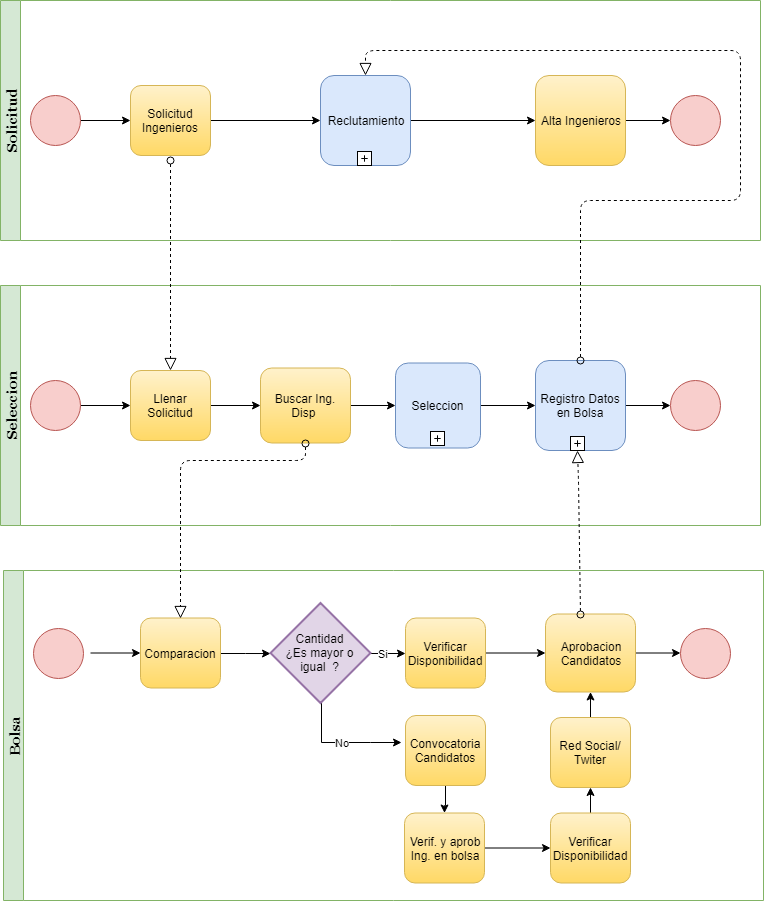

The diagram above was exported from draw.io. Its source (the exported page's mxGraphModel, read from the mxfile embedded in the PNG):
<mxGraphModel dx="840" dy="473" grid="1" gridSize="10" guides="1" tooltips="1" connect="1" arrows="1" fold="1" page="1" pageScale="1" pageWidth="827" pageHeight="1169" math="0" shadow="0">
  <root>
    <mxCell id="0" />
    <mxCell id="1" parent="0" />
    <mxCell id="7Jaqixo_ITiOI2yqGI9n-6" value="Bolsa" style="swimlane;html=1;horizontal=0;startSize=20;fillColor=#d5e8d4;strokeColor=#82b366;fontStyle=1;fontFamily=Georgia;fontSize=14;" parent="1" vertex="1">
      <mxGeometry x="33" y="650" width="760" height="330" as="geometry" />
    </mxCell>
    <mxCell id="7Jaqixo_ITiOI2yqGI9n-10" value="" style="edgeStyle=orthogonalEdgeStyle;rounded=0;orthogonalLoop=1;jettySize=auto;html=1;" parent="7Jaqixo_ITiOI2yqGI9n-6" target="7Jaqixo_ITiOI2yqGI9n-9" edge="1">
      <mxGeometry relative="1" as="geometry">
        <mxPoint x="87" y="82.49999999999977" as="sourcePoint" />
      </mxGeometry>
    </mxCell>
    <mxCell id="7Jaqixo_ITiOI2yqGI9n-7" value="" style="ellipse;whiteSpace=wrap;html=1;aspect=fixed;fillColor=#f8cecc;strokeColor=#b85450;" parent="7Jaqixo_ITiOI2yqGI9n-6" vertex="1">
      <mxGeometry x="30" y="57.5" width="50" height="50" as="geometry" />
    </mxCell>
    <mxCell id="7Jaqixo_ITiOI2yqGI9n-39" value="" style="edgeStyle=orthogonalEdgeStyle;rounded=0;orthogonalLoop=1;jettySize=auto;html=1;" parent="7Jaqixo_ITiOI2yqGI9n-6" source="7Jaqixo_ITiOI2yqGI9n-9" edge="1">
      <mxGeometry relative="1" as="geometry">
        <mxPoint x="267" y="83.05882352941171" as="targetPoint" />
      </mxGeometry>
    </mxCell>
    <mxCell id="7Jaqixo_ITiOI2yqGI9n-9" value="Comparacion" style="rounded=1;whiteSpace=wrap;html=1;fillColor=#fff2cc;strokeColor=#d6b656;gradientColor=#ffd966;" parent="7Jaqixo_ITiOI2yqGI9n-6" vertex="1">
      <mxGeometry x="137" y="47.5" width="80" height="70" as="geometry" />
    </mxCell>
    <mxCell id="7Jaqixo_ITiOI2yqGI9n-16" value="" style="edgeStyle=orthogonalEdgeStyle;rounded=0;orthogonalLoop=1;jettySize=auto;html=1;" parent="7Jaqixo_ITiOI2yqGI9n-6" source="7Jaqixo_ITiOI2yqGI9n-13" edge="1">
      <mxGeometry relative="1" as="geometry">
        <mxPoint x="542" y="82.5" as="targetPoint" />
      </mxGeometry>
    </mxCell>
    <mxCell id="7Jaqixo_ITiOI2yqGI9n-13" value="Verificar Disponibilidad" style="rounded=1;whiteSpace=wrap;html=1;fillColor=#fff2cc;strokeColor=#d6b656;gradientColor=#ffd966;" parent="7Jaqixo_ITiOI2yqGI9n-6" vertex="1">
      <mxGeometry x="402" y="47.5" width="80" height="70" as="geometry" />
    </mxCell>
    <mxCell id="7Jaqixo_ITiOI2yqGI9n-40" value="Si" style="edgeStyle=orthogonalEdgeStyle;rounded=0;orthogonalLoop=1;jettySize=auto;html=1;" parent="7Jaqixo_ITiOI2yqGI9n-6" target="7Jaqixo_ITiOI2yqGI9n-13" edge="1">
      <mxGeometry relative="1" as="geometry">
        <mxPoint x="357" y="83.05882352941171" as="sourcePoint" />
        <Array as="points">
          <mxPoint x="467" y="83" />
        </Array>
      </mxGeometry>
    </mxCell>
    <mxCell id="7Jaqixo_ITiOI2yqGI9n-41" value="" style="edgeStyle=orthogonalEdgeStyle;rounded=0;orthogonalLoop=1;jettySize=auto;html=1;" parent="7Jaqixo_ITiOI2yqGI9n-6" source="7Jaqixo_ITiOI2yqGI9n-31" target="7Jaqixo_ITiOI2yqGI9n-38" edge="1">
      <mxGeometry relative="1" as="geometry" />
    </mxCell>
    <mxCell id="7Jaqixo_ITiOI2yqGI9n-31" value="Aprobacion&lt;br&gt;Candidatos&lt;br&gt;" style="html=1;whiteSpace=wrap;rounded=1;fillColor=#fff2cc;strokeColor=#d6b656;gradientColor=#ffd966;" parent="7Jaqixo_ITiOI2yqGI9n-6" vertex="1">
      <mxGeometry x="542" y="43.5" width="90" height="78" as="geometry" />
    </mxCell>
    <mxCell id="7Jaqixo_ITiOI2yqGI9n-38" value="" style="ellipse;whiteSpace=wrap;html=1;aspect=fixed;fillColor=#f8cecc;strokeColor=#b85450;" parent="7Jaqixo_ITiOI2yqGI9n-6" vertex="1">
      <mxGeometry x="677" y="57.5" width="50" height="50" as="geometry" />
    </mxCell>
    <mxCell id="7Jaqixo_ITiOI2yqGI9n-101" value="No" style="edgeStyle=orthogonalEdgeStyle;rounded=0;orthogonalLoop=1;jettySize=auto;html=1;" parent="7Jaqixo_ITiOI2yqGI9n-6" source="7Jaqixo_ITiOI2yqGI9n-97" edge="1">
      <mxGeometry relative="1" as="geometry">
        <mxPoint x="398" y="172" as="targetPoint" />
        <Array as="points">
          <mxPoint x="318" y="172" />
          <mxPoint x="367" y="172" />
        </Array>
      </mxGeometry>
    </mxCell>
    <mxCell id="7Jaqixo_ITiOI2yqGI9n-97" value="Cantidad&lt;br&gt;¿Es mayor o igual&amp;nbsp; ?" style="strokeWidth=2;html=1;shape=mxgraph.flowchart.decision;whiteSpace=wrap;fillColor=#e1d5e7;strokeColor=#9673a6;" parent="7Jaqixo_ITiOI2yqGI9n-6" vertex="1">
      <mxGeometry x="267" y="32.5" width="100" height="100" as="geometry" />
    </mxCell>
    <mxCell id="7Jaqixo_ITiOI2yqGI9n-116" value="" style="edgeStyle=orthogonalEdgeStyle;rounded=0;orthogonalLoop=1;jettySize=auto;html=1;" parent="7Jaqixo_ITiOI2yqGI9n-6" source="7Jaqixo_ITiOI2yqGI9n-102" target="7Jaqixo_ITiOI2yqGI9n-105" edge="1">
      <mxGeometry relative="1" as="geometry" />
    </mxCell>
    <mxCell id="7Jaqixo_ITiOI2yqGI9n-102" value="Convocatoria Candidatos" style="rounded=1;whiteSpace=wrap;html=1;fillColor=#fff2cc;strokeColor=#d6b656;gradientColor=#ffd966;" parent="7Jaqixo_ITiOI2yqGI9n-6" vertex="1">
      <mxGeometry x="402" y="145" width="80" height="70" as="geometry" />
    </mxCell>
    <mxCell id="mGjU1495zVZaO6BXr_0P-7" value="" style="edgeStyle=orthogonalEdgeStyle;rounded=0;orthogonalLoop=1;jettySize=auto;html=1;" edge="1" parent="7Jaqixo_ITiOI2yqGI9n-6" source="7Jaqixo_ITiOI2yqGI9n-105" target="mGjU1495zVZaO6BXr_0P-5">
      <mxGeometry relative="1" as="geometry" />
    </mxCell>
    <mxCell id="7Jaqixo_ITiOI2yqGI9n-105" value="Verif. y aprob&lt;br&gt;Ing. en bolsa&lt;br&gt;" style="rounded=1;whiteSpace=wrap;html=1;fillColor=#fff2cc;strokeColor=#d6b656;gradientColor=#ffd966;" parent="7Jaqixo_ITiOI2yqGI9n-6" vertex="1">
      <mxGeometry x="401" y="242.5" width="80" height="70" as="geometry" />
    </mxCell>
    <mxCell id="mGjU1495zVZaO6BXr_0P-10" value="" style="edgeStyle=orthogonalEdgeStyle;rounded=0;orthogonalLoop=1;jettySize=auto;html=1;" edge="1" parent="7Jaqixo_ITiOI2yqGI9n-6" source="7Jaqixo_ITiOI2yqGI9n-108" target="7Jaqixo_ITiOI2yqGI9n-31">
      <mxGeometry relative="1" as="geometry" />
    </mxCell>
    <mxCell id="7Jaqixo_ITiOI2yqGI9n-108" value="Red Social/ Twiter" style="rounded=1;whiteSpace=wrap;html=1;fillColor=#fff2cc;strokeColor=#d6b656;gradientColor=#ffd966;" parent="7Jaqixo_ITiOI2yqGI9n-6" vertex="1">
      <mxGeometry x="547" y="147" width="80" height="70" as="geometry" />
    </mxCell>
    <mxCell id="mGjU1495zVZaO6BXr_0P-9" value="" style="edgeStyle=orthogonalEdgeStyle;rounded=0;orthogonalLoop=1;jettySize=auto;html=1;" edge="1" parent="7Jaqixo_ITiOI2yqGI9n-6" source="mGjU1495zVZaO6BXr_0P-5" target="7Jaqixo_ITiOI2yqGI9n-108">
      <mxGeometry relative="1" as="geometry" />
    </mxCell>
    <mxCell id="mGjU1495zVZaO6BXr_0P-5" value="Verificar Disponibilidad" style="rounded=1;whiteSpace=wrap;html=1;fillColor=#fff2cc;strokeColor=#d6b656;gradientColor=#ffd966;" vertex="1" parent="7Jaqixo_ITiOI2yqGI9n-6">
      <mxGeometry x="547" y="242.5" width="80" height="70" as="geometry" />
    </mxCell>
    <mxCell id="7Jaqixo_ITiOI2yqGI9n-53" value="Solicitud" style="swimlane;html=1;horizontal=0;startSize=20;fillColor=#d5e8d4;strokeColor=#82b366;fontStyle=1;fontFamily=Georgia;fontSize=14;" parent="1" vertex="1">
      <mxGeometry x="30" y="80" width="760" height="240" as="geometry" />
    </mxCell>
    <mxCell id="7Jaqixo_ITiOI2yqGI9n-54" value="" style="edgeStyle=orthogonalEdgeStyle;rounded=0;orthogonalLoop=1;jettySize=auto;html=1;" parent="7Jaqixo_ITiOI2yqGI9n-53" source="7Jaqixo_ITiOI2yqGI9n-55" target="7Jaqixo_ITiOI2yqGI9n-57" edge="1">
      <mxGeometry relative="1" as="geometry" />
    </mxCell>
    <mxCell id="7Jaqixo_ITiOI2yqGI9n-55" value="" style="ellipse;whiteSpace=wrap;html=1;aspect=fixed;fillColor=#f8cecc;strokeColor=#b85450;" parent="7Jaqixo_ITiOI2yqGI9n-53" vertex="1">
      <mxGeometry x="30" y="95" width="50" height="50" as="geometry" />
    </mxCell>
    <mxCell id="mGjU1495zVZaO6BXr_0P-4" value="" style="edgeStyle=orthogonalEdgeStyle;rounded=0;orthogonalLoop=1;jettySize=auto;html=1;entryX=0;entryY=0.5;entryDx=0;entryDy=0;" edge="1" parent="7Jaqixo_ITiOI2yqGI9n-53" source="7Jaqixo_ITiOI2yqGI9n-57" target="7Jaqixo_ITiOI2yqGI9n-61">
      <mxGeometry relative="1" as="geometry">
        <mxPoint x="290" y="120" as="targetPoint" />
      </mxGeometry>
    </mxCell>
    <mxCell id="7Jaqixo_ITiOI2yqGI9n-57" value="Solicitud Ingenieros" style="rounded=1;whiteSpace=wrap;html=1;fillColor=#fff2cc;strokeColor=#d6b656;gradientColor=#ffd966;" parent="7Jaqixo_ITiOI2yqGI9n-53" vertex="1">
      <mxGeometry x="130" y="85" width="80" height="70" as="geometry" />
    </mxCell>
    <mxCell id="7Jaqixo_ITiOI2yqGI9n-114" value="" style="edgeStyle=orthogonalEdgeStyle;rounded=0;orthogonalLoop=1;jettySize=auto;html=1;" parent="7Jaqixo_ITiOI2yqGI9n-53" source="7Jaqixo_ITiOI2yqGI9n-61" target="7Jaqixo_ITiOI2yqGI9n-64" edge="1">
      <mxGeometry relative="1" as="geometry" />
    </mxCell>
    <mxCell id="7Jaqixo_ITiOI2yqGI9n-61" value="Reclutamiento" style="html=1;whiteSpace=wrap;rounded=1;fillColor=#dae8fc;strokeColor=#6c8ebf;" parent="7Jaqixo_ITiOI2yqGI9n-53" vertex="1">
      <mxGeometry x="320" y="75" width="90" height="90" as="geometry" />
    </mxCell>
    <mxCell id="7Jaqixo_ITiOI2yqGI9n-62" value="" style="html=1;shape=plus;outlineConnect=0;" parent="7Jaqixo_ITiOI2yqGI9n-61" vertex="1">
      <mxGeometry x="0.5" y="1" width="14" height="14" relative="1" as="geometry">
        <mxPoint x="-8" y="-14" as="offset" />
      </mxGeometry>
    </mxCell>
    <mxCell id="7Jaqixo_ITiOI2yqGI9n-63" value="" style="edgeStyle=orthogonalEdgeStyle;rounded=0;orthogonalLoop=1;jettySize=auto;html=1;" parent="7Jaqixo_ITiOI2yqGI9n-53" source="7Jaqixo_ITiOI2yqGI9n-64" target="7Jaqixo_ITiOI2yqGI9n-66" edge="1">
      <mxGeometry relative="1" as="geometry" />
    </mxCell>
    <mxCell id="7Jaqixo_ITiOI2yqGI9n-64" value="Alta Ingenieros" style="html=1;whiteSpace=wrap;rounded=1;fillColor=#fff2cc;strokeColor=#d6b656;gradientColor=#ffd966;" parent="7Jaqixo_ITiOI2yqGI9n-53" vertex="1">
      <mxGeometry x="535" y="75" width="90" height="90" as="geometry" />
    </mxCell>
    <mxCell id="7Jaqixo_ITiOI2yqGI9n-66" value="" style="ellipse;whiteSpace=wrap;html=1;aspect=fixed;fillColor=#f8cecc;strokeColor=#b85450;" parent="7Jaqixo_ITiOI2yqGI9n-53" vertex="1">
      <mxGeometry x="670" y="95" width="50" height="50" as="geometry" />
    </mxCell>
    <mxCell id="7Jaqixo_ITiOI2yqGI9n-80" value="Seleccion" style="swimlane;html=1;horizontal=0;startSize=20;fillColor=#d5e8d4;strokeColor=#82b366;fontStyle=1;fontFamily=Georgia;fontSize=14;" parent="1" vertex="1">
      <mxGeometry x="30" y="365" width="760" height="240" as="geometry" />
    </mxCell>
    <mxCell id="7Jaqixo_ITiOI2yqGI9n-81" value="" style="edgeStyle=orthogonalEdgeStyle;rounded=0;orthogonalLoop=1;jettySize=auto;html=1;" parent="7Jaqixo_ITiOI2yqGI9n-80" source="7Jaqixo_ITiOI2yqGI9n-82" target="7Jaqixo_ITiOI2yqGI9n-84" edge="1">
      <mxGeometry relative="1" as="geometry" />
    </mxCell>
    <mxCell id="7Jaqixo_ITiOI2yqGI9n-82" value="" style="ellipse;whiteSpace=wrap;html=1;aspect=fixed;fillColor=#f8cecc;strokeColor=#b85450;" parent="7Jaqixo_ITiOI2yqGI9n-80" vertex="1">
      <mxGeometry x="30" y="95" width="50" height="50" as="geometry" />
    </mxCell>
    <mxCell id="7Jaqixo_ITiOI2yqGI9n-83" value="" style="edgeStyle=orthogonalEdgeStyle;rounded=0;orthogonalLoop=1;jettySize=auto;html=1;" parent="7Jaqixo_ITiOI2yqGI9n-80" source="7Jaqixo_ITiOI2yqGI9n-84" target="7Jaqixo_ITiOI2yqGI9n-88" edge="1">
      <mxGeometry relative="1" as="geometry" />
    </mxCell>
    <mxCell id="7Jaqixo_ITiOI2yqGI9n-84" value="Llenar Solicitud" style="rounded=1;whiteSpace=wrap;html=1;fillColor=#fff2cc;strokeColor=#d6b656;gradientColor=#ffd966;" parent="7Jaqixo_ITiOI2yqGI9n-80" vertex="1">
      <mxGeometry x="130" y="85" width="80" height="70" as="geometry" />
    </mxCell>
    <mxCell id="7Jaqixo_ITiOI2yqGI9n-95" value="" style="edgeStyle=orthogonalEdgeStyle;rounded=0;orthogonalLoop=1;jettySize=auto;html=1;" parent="7Jaqixo_ITiOI2yqGI9n-80" source="7Jaqixo_ITiOI2yqGI9n-86" target="7Jaqixo_ITiOI2yqGI9n-90" edge="1">
      <mxGeometry relative="1" as="geometry" />
    </mxCell>
    <mxCell id="7Jaqixo_ITiOI2yqGI9n-86" value="Seleccion" style="rounded=1;whiteSpace=wrap;html=1;fillColor=#dae8fc;strokeColor=#6c8ebf;" parent="7Jaqixo_ITiOI2yqGI9n-80" vertex="1">
      <mxGeometry x="395" y="77.5" width="85" height="85" as="geometry" />
    </mxCell>
    <mxCell id="7Jaqixo_ITiOI2yqGI9n-94" value="" style="edgeStyle=orthogonalEdgeStyle;rounded=0;orthogonalLoop=1;jettySize=auto;html=1;" parent="7Jaqixo_ITiOI2yqGI9n-80" source="7Jaqixo_ITiOI2yqGI9n-88" target="7Jaqixo_ITiOI2yqGI9n-86" edge="1">
      <mxGeometry relative="1" as="geometry" />
    </mxCell>
    <mxCell id="7Jaqixo_ITiOI2yqGI9n-88" value="Buscar Ing. Disp&amp;nbsp;" style="html=1;whiteSpace=wrap;rounded=1;fillColor=#fff2cc;strokeColor=#d6b656;gradientColor=#ffd966;" parent="7Jaqixo_ITiOI2yqGI9n-80" vertex="1">
      <mxGeometry x="260" y="82.5" width="90" height="75" as="geometry" />
    </mxCell>
    <mxCell id="7Jaqixo_ITiOI2yqGI9n-89" value="" style="edgeStyle=orthogonalEdgeStyle;rounded=0;orthogonalLoop=1;jettySize=auto;html=1;" parent="7Jaqixo_ITiOI2yqGI9n-80" source="7Jaqixo_ITiOI2yqGI9n-90" target="7Jaqixo_ITiOI2yqGI9n-92" edge="1">
      <mxGeometry relative="1" as="geometry" />
    </mxCell>
    <mxCell id="7Jaqixo_ITiOI2yqGI9n-90" value="Registro Datos en Bolsa" style="html=1;whiteSpace=wrap;rounded=1;fillColor=#dae8fc;strokeColor=#6c8ebf;" parent="7Jaqixo_ITiOI2yqGI9n-80" vertex="1">
      <mxGeometry x="535" y="75" width="90" height="90" as="geometry" />
    </mxCell>
    <mxCell id="7Jaqixo_ITiOI2yqGI9n-91" value="" style="html=1;shape=plus;outlineConnect=0;" parent="7Jaqixo_ITiOI2yqGI9n-90" vertex="1">
      <mxGeometry x="0.5" y="1" width="14" height="14" relative="1" as="geometry">
        <mxPoint x="-10" y="-14" as="offset" />
      </mxGeometry>
    </mxCell>
    <mxCell id="7Jaqixo_ITiOI2yqGI9n-92" value="" style="ellipse;whiteSpace=wrap;html=1;aspect=fixed;fillColor=#f8cecc;strokeColor=#b85450;" parent="7Jaqixo_ITiOI2yqGI9n-80" vertex="1">
      <mxGeometry x="670" y="95" width="50" height="50" as="geometry" />
    </mxCell>
    <mxCell id="7Jaqixo_ITiOI2yqGI9n-93" value="" style="html=1;shape=plus;outlineConnect=0;" parent="7Jaqixo_ITiOI2yqGI9n-80" vertex="1">
      <mxGeometry x="430" y="146" width="14" height="14" as="geometry">
        <mxPoint x="-10" y="-14" as="offset" />
      </mxGeometry>
    </mxCell>
    <mxCell id="7Jaqixo_ITiOI2yqGI9n-121" value="" style="startArrow=oval;startFill=0;startSize=7;endArrow=block;endFill=0;endSize=10;dashed=1;html=1;entryX=0.5;entryY=0;entryDx=0;entryDy=0;" parent="1" target="7Jaqixo_ITiOI2yqGI9n-84" edge="1">
      <mxGeometry width="100" relative="1" as="geometry">
        <mxPoint x="200" y="240" as="sourcePoint" />
        <mxPoint x="220" y="620" as="targetPoint" />
      </mxGeometry>
    </mxCell>
    <mxCell id="7Jaqixo_ITiOI2yqGI9n-122" value="" style="startArrow=oval;startFill=0;startSize=7;endArrow=block;endFill=0;endSize=10;dashed=1;html=1;entryX=0.5;entryY=0;entryDx=0;entryDy=0;exitX=0.5;exitY=1;exitDx=0;exitDy=0;" parent="1" source="7Jaqixo_ITiOI2yqGI9n-88" target="7Jaqixo_ITiOI2yqGI9n-9" edge="1">
      <mxGeometry width="100" relative="1" as="geometry">
        <mxPoint x="210" y="250" as="sourcePoint" />
        <mxPoint x="210.42857142857156" y="459.7142857142858" as="targetPoint" />
        <Array as="points">
          <mxPoint x="335" y="540" />
          <mxPoint x="210" y="540" />
        </Array>
      </mxGeometry>
    </mxCell>
    <mxCell id="7Jaqixo_ITiOI2yqGI9n-123" value="" style="startArrow=oval;startFill=0;startSize=7;endArrow=block;endFill=0;endSize=10;dashed=1;html=1;entryX=0.5;entryY=1;entryDx=0;entryDy=0;" parent="1" target="7Jaqixo_ITiOI2yqGI9n-91" edge="1">
      <mxGeometry width="100" relative="1" as="geometry">
        <mxPoint x="610" y="694" as="sourcePoint" />
        <mxPoint x="220.42857142857156" y="706.8571428571429" as="targetPoint" />
        <Array as="points">
          <mxPoint x="608" y="560" />
        </Array>
      </mxGeometry>
    </mxCell>
    <mxCell id="7Jaqixo_ITiOI2yqGI9n-124" value="" style="startArrow=oval;startFill=0;startSize=7;endArrow=block;endFill=0;endSize=10;dashed=1;html=1;exitX=0.5;exitY=0;exitDx=0;exitDy=0;entryX=0.5;entryY=0;entryDx=0;entryDy=0;" parent="1" source="7Jaqixo_ITiOI2yqGI9n-90" target="7Jaqixo_ITiOI2yqGI9n-61" edge="1">
      <mxGeometry width="100" relative="1" as="geometry">
        <mxPoint x="354.7142857142858" y="542.5714285714287" as="sourcePoint" />
        <mxPoint x="450" y="140" as="targetPoint" />
        <Array as="points">
          <mxPoint x="610" y="380" />
          <mxPoint x="610" y="280" />
          <mxPoint x="770" y="280" />
          <mxPoint x="770" y="130" />
          <mxPoint x="395" y="130" />
        </Array>
      </mxGeometry>
    </mxCell>
  </root>
</mxGraphModel>